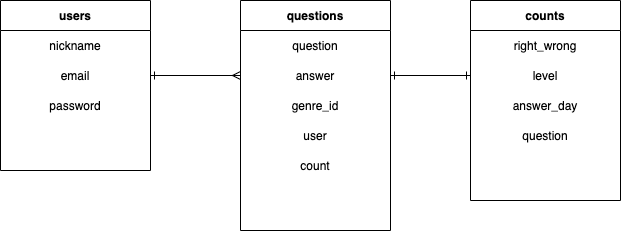

The diagram above was exported from draw.io. Its source (the exported page's mxGraphModel, read from the mxfile embedded in the PNG):
<mxGraphModel dx="150" dy="467" grid="1" gridSize="10" guides="1" tooltips="1" connect="1" arrows="1" fold="1" page="1" pageScale="1" pageWidth="827" pageHeight="1169" math="0" shadow="0">
  <root>
    <mxCell id="0" />
    <mxCell id="1" parent="0" />
    <mxCell id="61" value="users" style="shape=table;html=1;whiteSpace=wrap;startSize=30;container=1;collapsible=0;childLayout=tableLayout;fixedRows=1;rowLines=0;fontStyle=1;align=center;" parent="1" vertex="1">
      <mxGeometry x="40" y="40" width="150" height="170" as="geometry" />
    </mxCell>
    <mxCell id="65" value="" style="shape=partialRectangle;html=1;whiteSpace=wrap;collapsible=0;dropTarget=0;pointerEvents=0;fillColor=none;top=0;left=0;bottom=0;right=0;points=[[0,0.5],[1,0.5]];portConstraint=eastwest;" parent="61" vertex="1">
      <mxGeometry y="30" width="150" height="30" as="geometry" />
    </mxCell>
    <mxCell id="66" value="nickname" style="shape=partialRectangle;html=1;whiteSpace=wrap;connectable=0;fillColor=none;top=0;left=0;bottom=0;right=0;overflow=hidden;" parent="65" vertex="1">
      <mxGeometry width="150" height="30" as="geometry" />
    </mxCell>
    <mxCell id="68" value="" style="shape=partialRectangle;html=1;whiteSpace=wrap;collapsible=0;dropTarget=0;pointerEvents=0;fillColor=none;top=0;left=0;bottom=0;right=0;points=[[0,0.5],[1,0.5]];portConstraint=eastwest;" parent="61" vertex="1">
      <mxGeometry y="60" width="150" height="30" as="geometry" />
    </mxCell>
    <mxCell id="69" value="email" style="shape=partialRectangle;html=1;whiteSpace=wrap;connectable=0;fillColor=none;top=0;left=0;bottom=0;right=0;overflow=hidden;" parent="68" vertex="1">
      <mxGeometry width="150" height="30" as="geometry" />
    </mxCell>
    <mxCell id="71" style="shape=partialRectangle;html=1;whiteSpace=wrap;collapsible=0;dropTarget=0;pointerEvents=0;fillColor=none;top=0;left=0;bottom=0;right=0;points=[[0,0.5],[1,0.5]];portConstraint=eastwest;" parent="61" vertex="1">
      <mxGeometry y="90" width="150" height="30" as="geometry" />
    </mxCell>
    <mxCell id="72" value="password" style="shape=partialRectangle;html=1;whiteSpace=wrap;connectable=0;fillColor=none;top=0;left=0;bottom=0;right=0;overflow=hidden;" parent="71" vertex="1">
      <mxGeometry width="150" height="30" as="geometry" />
    </mxCell>
    <mxCell id="86" value="counts" style="shape=table;html=1;whiteSpace=wrap;startSize=30;container=1;collapsible=0;childLayout=tableLayout;fixedRows=1;rowLines=0;fontStyle=1;align=center;" parent="1" vertex="1">
      <mxGeometry x="510" y="40" width="150" height="200" as="geometry" />
    </mxCell>
    <mxCell id="87" value="" style="shape=partialRectangle;html=1;whiteSpace=wrap;collapsible=0;dropTarget=0;pointerEvents=0;fillColor=none;top=0;left=0;bottom=0;right=0;points=[[0,0.5],[1,0.5]];portConstraint=eastwest;" parent="86" vertex="1">
      <mxGeometry y="30" width="150" height="30" as="geometry" />
    </mxCell>
    <mxCell id="88" value="right_wrong" style="shape=partialRectangle;html=1;whiteSpace=wrap;connectable=0;fillColor=none;top=0;left=0;bottom=0;right=0;overflow=hidden;" parent="87" vertex="1">
      <mxGeometry width="150" height="30" as="geometry" />
    </mxCell>
    <mxCell id="91" style="shape=partialRectangle;html=1;whiteSpace=wrap;collapsible=0;dropTarget=0;pointerEvents=0;fillColor=none;top=0;left=0;bottom=0;right=0;points=[[0,0.5],[1,0.5]];portConstraint=eastwest;" parent="86" vertex="1">
      <mxGeometry y="60" width="150" height="30" as="geometry" />
    </mxCell>
    <mxCell id="92" value="level" style="shape=partialRectangle;html=1;whiteSpace=wrap;connectable=0;fillColor=none;top=0;left=0;bottom=0;right=0;overflow=hidden;" parent="91" vertex="1">
      <mxGeometry width="150" height="30" as="geometry" />
    </mxCell>
    <mxCell id="93" style="shape=partialRectangle;html=1;whiteSpace=wrap;collapsible=0;dropTarget=0;pointerEvents=0;fillColor=none;top=0;left=0;bottom=0;right=0;points=[[0,0.5],[1,0.5]];portConstraint=eastwest;" parent="86" vertex="1">
      <mxGeometry y="90" width="150" height="30" as="geometry" />
    </mxCell>
    <mxCell id="94" value="answer_day" style="shape=partialRectangle;html=1;whiteSpace=wrap;connectable=0;fillColor=none;top=0;left=0;bottom=0;right=0;overflow=hidden;" parent="93" vertex="1">
      <mxGeometry width="150" height="30" as="geometry" />
    </mxCell>
    <mxCell id="95" style="shape=partialRectangle;html=1;whiteSpace=wrap;collapsible=0;dropTarget=0;pointerEvents=0;fillColor=none;top=0;left=0;bottom=0;right=0;points=[[0,0.5],[1,0.5]];portConstraint=eastwest;" parent="86" vertex="1">
      <mxGeometry y="120" width="150" height="30" as="geometry" />
    </mxCell>
    <mxCell id="96" value="question" style="shape=partialRectangle;html=1;whiteSpace=wrap;connectable=0;fillColor=none;top=0;left=0;bottom=0;right=0;overflow=hidden;" parent="95" vertex="1">
      <mxGeometry width="150" height="30" as="geometry" />
    </mxCell>
    <mxCell id="73" value="questions" style="shape=table;html=1;whiteSpace=wrap;startSize=30;container=1;collapsible=0;childLayout=tableLayout;fixedRows=1;rowLines=0;fontStyle=1;align=center;" parent="1" vertex="1">
      <mxGeometry x="280" y="40" width="150" height="230" as="geometry" />
    </mxCell>
    <mxCell id="74" value="" style="shape=partialRectangle;html=1;whiteSpace=wrap;collapsible=0;dropTarget=0;pointerEvents=0;fillColor=none;top=0;left=0;bottom=0;right=0;points=[[0,0.5],[1,0.5]];portConstraint=eastwest;" parent="73" vertex="1">
      <mxGeometry y="30" width="150" height="30" as="geometry" />
    </mxCell>
    <mxCell id="75" value="question" style="shape=partialRectangle;html=1;whiteSpace=wrap;connectable=0;fillColor=none;top=0;left=0;bottom=0;right=0;overflow=hidden;" parent="74" vertex="1">
      <mxGeometry width="150" height="30" as="geometry" />
    </mxCell>
    <mxCell id="76" value="" style="shape=partialRectangle;html=1;whiteSpace=wrap;collapsible=0;dropTarget=0;pointerEvents=0;fillColor=none;top=0;left=0;bottom=0;right=0;points=[[0,0.5],[1,0.5]];portConstraint=eastwest;" parent="73" vertex="1">
      <mxGeometry y="60" width="150" height="30" as="geometry" />
    </mxCell>
    <mxCell id="77" value="answer" style="shape=partialRectangle;html=1;whiteSpace=wrap;connectable=0;fillColor=none;top=0;left=0;bottom=0;right=0;overflow=hidden;" parent="76" vertex="1">
      <mxGeometry width="150" height="30" as="geometry" />
    </mxCell>
    <mxCell id="80" style="shape=partialRectangle;html=1;whiteSpace=wrap;collapsible=0;dropTarget=0;pointerEvents=0;fillColor=none;top=0;left=0;bottom=0;right=0;points=[[0,0.5],[1,0.5]];portConstraint=eastwest;" parent="73" vertex="1">
      <mxGeometry y="90" width="150" height="30" as="geometry" />
    </mxCell>
    <mxCell id="81" value="genre_id" style="shape=partialRectangle;html=1;whiteSpace=wrap;connectable=0;fillColor=none;top=0;left=0;bottom=0;right=0;overflow=hidden;" parent="80" vertex="1">
      <mxGeometry width="150" height="30" as="geometry" />
    </mxCell>
    <mxCell id="82" style="shape=partialRectangle;html=1;whiteSpace=wrap;collapsible=0;dropTarget=0;pointerEvents=0;fillColor=none;top=0;left=0;bottom=0;right=0;points=[[0,0.5],[1,0.5]];portConstraint=eastwest;" parent="73" vertex="1">
      <mxGeometry y="120" width="150" height="30" as="geometry" />
    </mxCell>
    <mxCell id="83" value="user" style="shape=partialRectangle;html=1;whiteSpace=wrap;connectable=0;fillColor=none;top=0;left=0;bottom=0;right=0;overflow=hidden;" parent="82" vertex="1">
      <mxGeometry width="150" height="30" as="geometry" />
    </mxCell>
    <mxCell id="84" style="shape=partialRectangle;html=1;whiteSpace=wrap;collapsible=0;dropTarget=0;pointerEvents=0;fillColor=none;top=0;left=0;bottom=0;right=0;points=[[0,0.5],[1,0.5]];portConstraint=eastwest;" parent="73" vertex="1">
      <mxGeometry y="150" width="150" height="30" as="geometry" />
    </mxCell>
    <mxCell id="85" value="count" style="shape=partialRectangle;html=1;whiteSpace=wrap;connectable=0;fillColor=none;top=0;left=0;bottom=0;right=0;overflow=hidden;" parent="84" vertex="1">
      <mxGeometry width="150" height="30" as="geometry" />
    </mxCell>
    <mxCell id="97" style="edgeStyle=orthogonalEdgeStyle;rounded=0;orthogonalLoop=1;jettySize=auto;html=1;exitX=1;exitY=0.5;exitDx=0;exitDy=0;entryX=0;entryY=0.5;entryDx=0;entryDy=0;endArrow=ERmany;endFill=0;startArrow=ERone;startFill=0;" parent="1" source="68" target="76" edge="1">
      <mxGeometry relative="1" as="geometry" />
    </mxCell>
    <mxCell id="98" style="edgeStyle=orthogonalEdgeStyle;rounded=0;orthogonalLoop=1;jettySize=auto;html=1;exitX=1;exitY=0.5;exitDx=0;exitDy=0;entryX=0;entryY=0.5;entryDx=0;entryDy=0;startArrow=ERone;startFill=0;endArrow=ERone;endFill=0;" parent="1" source="76" target="91" edge="1">
      <mxGeometry relative="1" as="geometry" />
    </mxCell>
  </root>
</mxGraphModel>